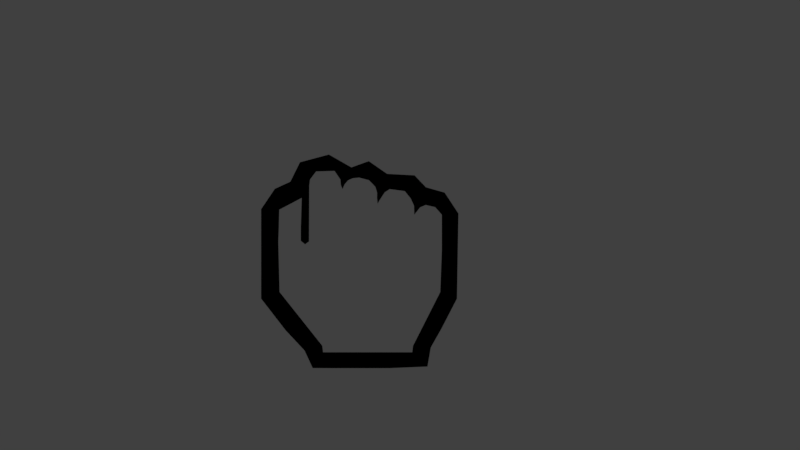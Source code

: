 # Source: hand_fist.blend  (saved by Blender 2.78.0; exported with 4.5.12 LTS)
import bpy
from mathutils import Matrix  # noqa: F401  (used for matrix-valued properties, if any)

bpy.ops.wm.read_factory_settings(use_empty=True)
scene = bpy.context.scene
scene.name = 'Scene'

# ---- collections
col_collection_1 = bpy.data.collections.new('Collection 1'); scene.collection.children.link(col_collection_1)

# ---- materials (node trees are filled in below, after node groups)
mat_black_bolder = bpy.data.materials.new('black_bolder')
mat_black_bolder.alpha_threshold = 0.0
mat_black_bolder.use_transparent_shadow = False
mat_black_bolder.diffuse_color = (0.0, 0.0, 0.0, 1.0)
mat_black_bolder.roughness = 0.5
mat_cursor = bpy.data.materials.new('cursor')
mat_cursor.alpha_threshold = 0.0
mat_cursor.use_transparent_shadow = False
mat_cursor.diffuse_color = (1.0, 1.0, 1.0, 1.0)
mat_cursor.roughness = 0.5

# ---- material node trees

# ---- world
world_world = bpy.data.worlds.new('World'); scene.world = world_world
world_world.color = (0.05088, 0.05088, 0.05088)
world_world.use_sun_shadow = False
world_world.sun_shadow_jitter_overblur = 0.0
world_world.cycles.sampling_method = 'MANUAL'

# ---- cameras
cam_camera = bpy.data.cameras.new('Camera')
cam_camera.clip_end = 100.0
cam_camera.lens = 35.0
cam_camera.sensor_width = 32.0
cam_camera.sensor_height = 18.0
cam_camera.ortho_scale = 7.314
cam_camera.dof.focus_distance = 0.0
cam_camera.dof.aperture_fstop = 128.0

# ---- lights
light_lamp = bpy.data.lights.new('Lamp', 'POINT')
light_lamp.transmission_factor = 0.0
light_lamp.cutoff_distance = 30.0
light_lamp.energy = 100.0
light_lamp.shadow_buffer_clip_start = 1.001
light_lamp.shadow_soft_size = 0.1
light_lamp.shadow_maximum_resolution = 0.006
light_lamp.use_absolute_resolution = True

# ---- meshes
me_hand_pointer_001 = bpy.data.meshes.new('Hand Pointer.001')
me_hand_pointer_001.from_pydata([(-0.04101, -0.08977, 0.003077), (0.04735, -0.08977, 0.003077), (0.05518, 0.05389, 0.003077), (-0.0418, -0.0833, 0.003077), (0.04813, -0.0833, 0.003077), (0.07512, -0.03002, 0.003077), (-0.08413, -0.03002, 0.003077), (0.07668, 0.0465, 0.003077), (-0.08447, 0.05152, 0.003077), (-0.05781, -0.03002, 0.003077), (-0.06215, 0.06323, 0.003077), (-0.04796, 0.08941, 0.003077), (-0.05474, 0.07512, 0.003077), (-0.01579, -0.08977, 0.003077), (-0.02962, 0.08995, 0.003077), (-0.01579, -0.0833, 0.003077), (-0.01579, -0.03002, 0.003077), (-0.02345, 0.07612, 0.003077), (-0.01975, 0.07651, 0.003077), (0.02025, -0.08977, 0.003077), (0.01253, 0.06851, 0.003077), (0.02025, -0.0833, 0.003077), (0.02025, -0.03002, 0.003077), (0.01244, 0.06326, 0.003077), (0.02507, 0.07191, 0.003077), (0.01511, 0.06112, 0.003077), (0.02018, 0.06883, 0.003077), (0.03991, 0.06992, 0.003077), (0.05265, -0.03002, 0.003077), (0.04908, 0.05544, 0.003077), (0.04586, 0.06257, 0.003077), (0.07008, 0.05405, 0.003077), (0.06071, 0.05622, 0.003077), (-0.08538, 0.01967, 0.003077), (0.07668, 0.01179, 0.003077), (-0.06305, 0.02067, 0.003077), (-0.05499, 0.02003, 0.003077), (-0.01608, 0.01179, 0.003077), (0.02025, 0.01179, 0.003077), (0.05265, 0.01179, 0.003077), (0.07668, 0.03516, 0.003077), (-0.06306, 0.03236, 0.003077), (0.05179, 0.04959, 0.003077), (-0.08491, 0.03236, 0.003077), (-0.05397, 0.08133, 0.003077), (-0.02383, 0.08133, 0.003077), (-0.01625, 0.08065, 0.003077), (0.01302, 0.05736, 0.003077), (0.04935, 0.04651, 0.003077), (-0.02173, 0.07191, 0.003077), (-0.05882, 0.01721, 0.003077), (-0.03605, -0.009727, 0.003077), (-0.07219, -0.008834, 0.003077), (0.03585, 0.02913, 0.003077), (0.0018, 0.03175, 0.003077), (-0.03477, 0.03443, 0.003077), (0.06558, 0.03077, 0.003077), (0.01253, 0.06851, 0.003077), (0.004449, 0.08075, 0.003077), (-0.005217, 0.08329, 0.003077), (0.01075, 0.07424, 0.003077), (-0.01135, 0.08275, 0.003077), (-0.05162, -0.1059, 0.0), (0.06252, -0.1044, 0.0), (-0.0597, -0.0885, 0.0), (0.0658, -0.08546, 0.0), (0.0247, -0.106, 0.0), (0.02237, 0.08718, 0.0), (-0.05236, 0.07153, 0.0), (-0.04371, 0.0779, 0.0), (-0.03552, 0.1064, 0.0), (-0.03177, -0.106, 0.0), (-0.03653, -0.08783, 0.0), (-0.06008, 0.0512, 0.0), (-0.04866, -0.06798, 0.0), (-0.06042, -0.03686, 0.0), (-0.01773, 0.07076, 0.0), (-0.1029, -0.03686, 0.0), (0.09183, -0.03686, 0.0), (0.09329, 0.04777, 0.0), (-0.1029, 0.05215, 0.0), (-0.01538, 0.07727, 0.0), (-0.01315, 0.09362, 0.0), (-0.01312, -0.106, 0.0), (-0.01475, -0.08721, 0.0), (-0.01982, 0.0503, 0.0), (-0.01784, -0.0676, 0.0), (-0.02046, -0.03686, 0.0), (-0.0785, -0.06839, 0.0), (0.07651, -0.06653, 0.0), (-0.06426, 0.09876, 0.0), (0.02442, 0.07638, 0.0), (0.03093, 0.06967, 0.0), (0.04969, 0.0857, 0.0), (0.06095, 0.07385, 0.0), (-0.07385, 0.07939, 0.0), (-0.08921, 0.07235, 0.0), (0.07958, 0.06858, 0.0), (0.02552, -0.08634, 0.0), (0.03673, 0.04903, 0.0), (0.02934, -0.06707, 0.0), (0.03568, -0.03686, 0.0), (0.006601, 0.07021, 0.0), (0.004523, 0.07682, 0.0), (0.004198, 0.09983, 0.0), (0.005383, -0.08677, 0.0), (0.008456, 0.04966, 0.0), (0.005752, -0.06733, 0.0), (0.007613, -0.03686, 0.0), (0.005789, -0.106, 0.0)], [(20, 57)], [(22, 28, 39), (16, 22, 38), (9, 16, 51), (6, 9, 52), (38, 39, 53), (37, 38, 54), (36, 37, 55), (39, 34, 56), (4, 5, 28), (40, 7, 42), (7, 2, 42), (41, 10, 43), (10, 8, 43), (6, 3, 9), (15, 16, 3), (16, 9, 3), (13, 15, 0), (15, 3, 0), (45, 14, 44), (14, 11, 44), (21, 22, 15), (22, 16, 15), (19, 21, 13), (21, 15, 13), (29, 30, 25), (30, 26, 25), (4, 28, 21), (28, 22, 21), (1, 4, 19), (4, 21, 19), (38, 22, 39), (37, 16, 38), (16, 37, 51), (37, 36, 51), (36, 50, 51), (50, 9, 51), (9, 50, 52), (50, 35, 52), (35, 33, 52), (33, 6, 52), (5, 34, 28), (34, 39, 28), (39, 48, 53), (48, 29, 53), (29, 25, 53), (25, 47, 53), (47, 38, 53), (38, 47, 54), (47, 23, 54), (23, 18, 54), (18, 49, 54), (49, 37, 54), (37, 49, 55), (49, 17, 55), (17, 12, 55), (12, 36, 55), (35, 41, 33), (41, 43, 33), (34, 40, 56), (40, 42, 56), (42, 48, 56), (48, 39, 56), (23, 20, 18), (20, 46, 18), (17, 45, 12), (45, 44, 12), (7, 31, 2), (31, 32, 2), (30, 27, 26), (27, 24, 26), (46, 20, 60, 61), (61, 60, 58, 59), (66, 63, 65, 98), (71, 83, 84, 72), (100, 89, 78, 101), (101, 78, 79, 99), (74, 86, 87, 75), (98, 65, 89, 100), (95, 69, 70, 90), (96, 68, 69, 95), (75, 87, 85, 73), (72, 84, 86, 74), (69, 81, 82, 70), (68, 76, 81, 69), (73, 85, 76, 68), (91, 94, 93, 67), (80, 73, 68, 96), (92, 97, 94, 91), (99, 79, 97, 92), (64, 72, 74, 88), (77, 75, 73, 80), (88, 74, 75, 77), (62, 71, 72, 64), (106, 99, 92, 102), (102, 92, 91, 103), (103, 91, 67, 104), (105, 98, 100, 107), (108, 101, 99, 106), (107, 100, 101, 108), (109, 66, 98, 105), (83, 109, 105, 84), (86, 107, 108, 87), (87, 108, 106, 85), (84, 105, 107, 86), (81, 103, 104, 82), (76, 102, 103, 81), (85, 106, 102, 76)])
me_hand_pointer_001.polygons.foreach_set('material_index', [1, 1, 1, 1, 1, 1, 1, 1, 1, 1, 1, 1, 1, 1, 1, 1, 1, 1, 1, 1, 1, 1, 1, 1, 1, 1, 1, 1, 1, 1, 1, 1, 1, 1, 1, 1, 1, 1, 1, 1, 1, 1, 1, 1, 1, 1, 1, 1, 1, 1, 1, 1, 1, 1, 1, 1, 1, 1, 1, 1, 1, 1, 1, 1, 1, 1, 1, 1, 1, 1, 1, 1, 0, 0, 0, 0, 0, 0, 0, 0, 0, 0, 0, 0, 0, 0, 0, 0, 0, 0, 0, 0, 0, 0, 0, 0, 0, 0, 0, 0, 0, 0, 0, 0, 0, 0, 0])
me_hand_pointer_001.materials.append(mat_black_bolder)
me_hand_pointer_001.materials.append(mat_cursor)
me_hand_pointer_001.use_remesh_preserve_volume = False
me_hand_pointer_001.use_remesh_preserve_attributes = False
me_hand_pointer_001.use_mirror_vertex_groups = False
me_hand_pointer_001.update()

# ---- objects
ob_hand_fist = bpy.data.objects.new('hand_fist', me_hand_pointer_001)
ob_lamp = bpy.data.objects.new('Lamp', light_lamp)
ob_camera = bpy.data.objects.new('Camera', cam_camera)

# ---- transforms, parenting, visibility, modifiers, constraints
ob_hand_fist.location = (0.6719, -0.06919, 7.88)
ob_hand_fist.lock_rotation = (True, True, True)
ob_hand_fist.lineart.crease_threshold = 0.0
ob_lamp.location = (4.076, 1.005, 5.904)
ob_lamp.rotation_euler = (0.6503, 0.05522, 1.866)
ob_lamp.lock_rotations_4d = False
ob_lamp.empty_display_type = 'ARROWS'
ob_lamp.color = (0.0, 0.0, 0.0, 0.0)
ob_lamp.lineart.crease_threshold = 0.0
ob_camera.location = (0.7071, -0.03285, 8.75)
ob_camera.lock_rotations_4d = False
ob_camera.empty_display_type = 'ARROWS'
ob_camera.color = (0.0, 0.0, 0.0, 0.0)
ob_camera.display_type = 'WIRE'
ob_camera.lineart.crease_threshold = 0.0

# ---- collection membership
col_collection_1.objects.link(ob_hand_fist)
col_collection_1.objects.link(ob_lamp)
col_collection_1.objects.link(ob_camera)

# ---- scene / render settings (as saved in the file)
scene.camera = ob_camera
scene.frame_start = 1; scene.frame_end = 250; scene.frame_set(1)
scene.render.engine = 'BLENDER_EEVEE_NEXT'
scene.render.resolution_percentage = 50
scene.render.dither_intensity = 0.0
scene.cycles.use_denoising = False
scene.cycles.samples = 128
scene.cycles.sampling_pattern = 'TABULATED_SOBOL'
scene.cycles.light_sampling_threshold = 0.0
scene.cycles.use_adaptive_sampling = False
scene.cycles.use_light_tree = False
scene.cycles.blur_glossy = 0.0
scene.cycles.sample_clamp_indirect = 0.0
scene.view_settings.view_transform = 'Standard'
bpy.context.view_layer.update()
